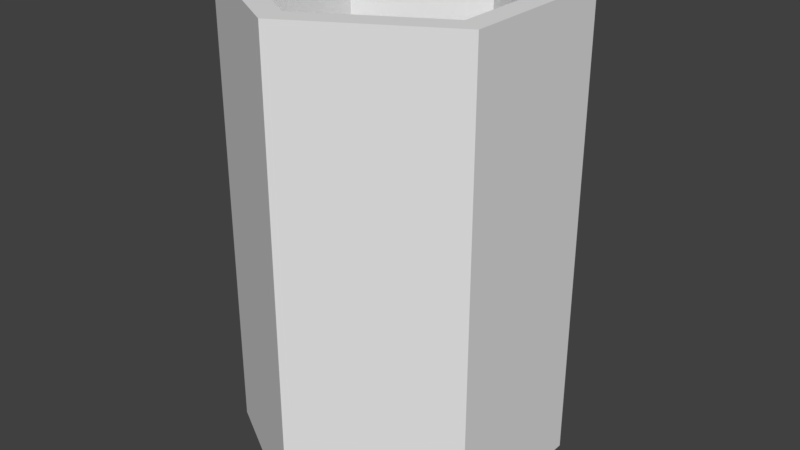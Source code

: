 # Source: JumpGauntlet_WIP_1.blend  (saved by Blender 2.79.0; exported with 4.5.12 LTS)
import bpy
from mathutils import Matrix  # noqa: F401  (used for matrix-valued properties, if any)

bpy.ops.wm.read_factory_settings(use_empty=True)
scene = bpy.context.scene
scene.name = 'Scene'

# ---- collections
col_collection_1 = bpy.data.collections.new('Collection 1'); scene.collection.children.link(col_collection_1)

# ---- world
world_world = bpy.data.worlds.new('World'); scene.world = world_world
world_world.color = (0.05088, 0.05088, 0.05088)
world_world.use_sun_shadow = False
world_world.sun_shadow_jitter_overblur = 0.0
world_world.cycles.sampling_method = 'MANUAL'

# ---- meshes
me_cylinder = bpy.data.meshes.new('Cylinder')
me_cylinder.from_pydata([(0.0, 0.2, -0.1), (0.0, 0.2, 0.1), (0.1732, 0.1, -0.1), (0.1732, 0.1, 0.1), (0.1732, -0.1, -0.1), (0.1732, -0.1, 0.1), (-1.748e-08, -0.2, -0.1), (-1.748e-08, -0.2, 0.1), (-0.1732, -0.1, -0.1), (-0.1732, -0.1, 0.1), (-0.1732, 0.1, -0.1), (-0.1732, 0.1, 0.1), (1.052e-09, 0.1694, -0.1), (0.1467, 0.08471, -0.1), (0.1467, 0.08471, 0.1), (1.052e-09, 0.1694, 0.1), (0.1467, -0.08471, -0.1), (0.1467, -0.08471, 0.1), (-1.538e-08, -0.1694, -0.1), (-1.538e-08, -0.1694, 0.1), (-0.1467, -0.08471, -0.1), (-0.1467, -0.08471, 0.1), (-0.1467, 0.08471, -0.1), (-0.1467, 0.08471, 0.1)], [], [(0, 1, 3, 2), (2, 3, 5, 4), (4, 5, 7, 6), (6, 7, 9, 8), (8, 9, 11, 10), (14, 15, 12, 13), (15, 23, 22, 12), (10, 11, 1, 0), (13, 12, 0, 2), (15, 14, 3, 1), (16, 13, 2, 4), (14, 17, 5, 3), (18, 16, 4, 6), (17, 19, 7, 5), (20, 18, 6, 8), (19, 21, 9, 7), (22, 20, 8, 10), (21, 23, 11, 9), (12, 22, 10, 0), (23, 15, 1, 11), (17, 14, 13, 16), (19, 17, 16, 18), (21, 19, 18, 20), (23, 21, 20, 22)])
me_cylinder.use_remesh_preserve_volume = False
me_cylinder.use_remesh_preserve_attributes = False
me_cylinder.use_mirror_vertex_groups = False
me_cylinder.update()

# ---- objects
ob_cylinder = bpy.data.objects.new('Cylinder', me_cylinder)

# ---- transforms, parenting, visibility, modifiers, constraints
ob_cylinder.location = (0.0, 0.0, 0.1276)
ob_cylinder.scale = (0.4592, 0.4592, 1.323)
ob_cylinder.lineart.crease_threshold = 0.0

# ---- collection membership
col_collection_1.objects.link(ob_cylinder)

# ---- scene / render settings (as saved in the file)
scene.frame_start = 1; scene.frame_end = 250; scene.frame_set(1)
scene.render.engine = 'BLENDER_EEVEE_NEXT'
scene.render.resolution_percentage = 50
scene.render.dither_intensity = 0.0
scene.cycles.use_denoising = False
scene.cycles.samples = 128
scene.cycles.sampling_pattern = 'TABULATED_SOBOL'
scene.cycles.use_adaptive_sampling = False
scene.cycles.use_light_tree = False
scene.cycles.blur_glossy = 0.0
scene.cycles.sample_clamp_indirect = 0.0
scene.view_settings.view_transform = 'Standard'
bpy.context.view_layer.update()

# ---- added for rendering (the .blend has no active camera and no usable light): camera, sun
cam_auto = bpy.data.cameras.new('AutoCamera')
cam_auto.lens = 50.0
cam_auto.sensor_width = 36.0
cam_auto.clip_end = 1000.0
ob_auto_camera = bpy.data.objects.new('AutoCamera', cam_auto)
scene.collection.objects.link(ob_auto_camera)
ob_auto_camera.location = (0.332424, -0.398909, 0.393518)
ob_auto_camera.rotation_euler = (1.09748, -7.21219e-08, 0.694738)
scene.camera = ob_auto_camera
light_auto_sun = bpy.data.lights.new('AutoSun', 'SUN')
light_auto_sun.energy = 3.0
light_auto_sun.angle = 0.0523599
ob_auto_sun = bpy.data.objects.new('AutoSun', light_auto_sun)
scene.collection.objects.link(ob_auto_sun)
ob_auto_sun.rotation_euler = (0.872665, 0.174533, 0.523599)
bpy.context.view_layer.update()
